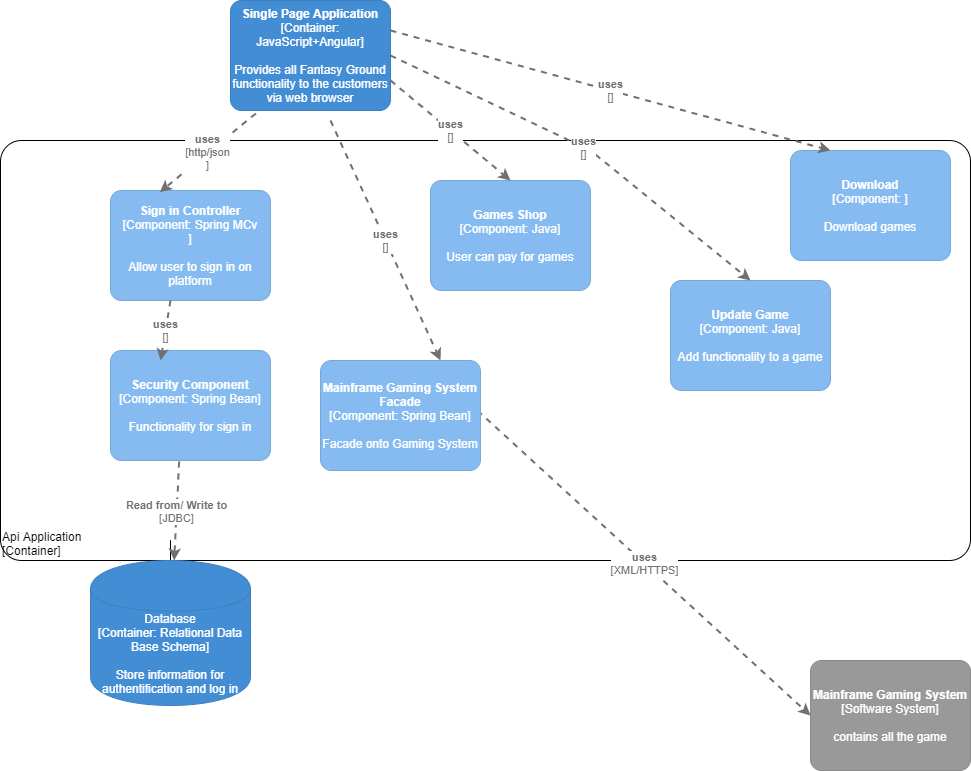

The diagram above was exported from draw.io. Its source (the exported page's mxGraphModel, read from the mxfile embedded in the PNG):
<mxGraphModel dx="1564" dy="824" grid="1" gridSize="10" guides="1" tooltips="1" connect="1" arrows="1" fold="1" page="1" pageScale="1" pageWidth="827" pageHeight="1169" math="0" shadow="0">
  <root>
    <mxCell id="0" />
    <mxCell id="1" parent="0" />
    <object placeholders="1" c4Name="Api Application" c4Type="ExecutionEnvironment" c4Application="Container" label="&lt;div style=&quot;text-align: left&quot;&gt;%c4Name%&lt;/div&gt;&lt;div style=&quot;text-align: left&quot;&gt;[%c4Application%]&lt;/div&gt;" id="pFDr-THdwTwUJ5Gx1ocN-17">
      <mxCell style="rounded=1;whiteSpace=wrap;html=1;labelBackgroundColor=none;fillColor=#ffffff;fontColor=#000000;align=left;arcSize=5;strokeColor=#000000;verticalAlign=bottom;metaEdit=1;metaData={&quot;c4Type&quot;:{&quot;editable&quot;:false}};points=[[0.25,0,0],[0.5,0,0],[0.75,0,0],[1,0.25,0],[1,0.5,0],[1,0.75,0],[0.75,1,0],[0.5,1,0],[0.25,1,0],[0,0.75,0],[0,0.5,0],[0,0.25,0]];" vertex="1" parent="1">
        <mxGeometry x="70" y="200" width="970" height="420" as="geometry" />
      </mxCell>
    </object>
    <object placeholders="1" c4Name="Single Page Application" c4Type="Container" c4Technology="JavaScript+Angular" c4Description="Provides all Fantasy Ground functionality   to  the customers via web browser" label="&lt;b&gt;%c4Name%&lt;/b&gt;&lt;div&gt;[%c4Type%: %c4Technology%]&lt;/div&gt;&lt;br&gt;&lt;div&gt;%c4Description%&lt;/div&gt;" id="pFDr-THdwTwUJ5Gx1ocN-3">
      <mxCell style="rounded=1;whiteSpace=wrap;html=1;labelBackgroundColor=none;fillColor=#438DD5;fontColor=#ffffff;align=center;arcSize=10;strokeColor=#3C7FC0;metaEdit=1;metaData={&quot;c4Type&quot;:{&quot;editable&quot;:false}};points=[[0.25,0,0],[0.5,0,0],[0.75,0,0],[1,0.25,0],[1,0.5,0],[1,0.75,0],[0.75,1,0],[0.5,1,0],[0.25,1,0],[0,0.75,0],[0,0.5,0],[0,0.25,0]];" vertex="1" parent="1">
        <mxGeometry x="300" y="60" width="160" height="110.00000000000001" as="geometry" />
      </mxCell>
    </object>
    <object placeholders="1" c4Name="Sign in Controller" c4Type="Component" c4Technology="Spring MCv&#10;" c4Description="Allow user to sign in on platform" label="&lt;b&gt;%c4Name%&lt;/b&gt;&lt;div&gt;[%c4Type%: %c4Technology%]&lt;/div&gt;&lt;br&gt;&lt;div&gt;%c4Description%&lt;/div&gt;" id="pFDr-THdwTwUJ5Gx1ocN-4">
      <mxCell style="rounded=1;whiteSpace=wrap;html=1;labelBackgroundColor=none;fillColor=#85BBF0;fontColor=#ffffff;align=center;arcSize=10;strokeColor=#78A8D8;metaEdit=1;metaData={&quot;c4Type&quot;:{&quot;editable&quot;:false}};points=[[0.25,0,0],[0.5,0,0],[0.75,0,0],[1,0.25,0],[1,0.5,0],[1,0.75,0],[0.75,1,0],[0.5,1,0],[0.25,1,0],[0,0.75,0],[0,0.5,0],[0,0.25,0]];" vertex="1" parent="1">
        <mxGeometry x="180" y="250" width="160" height="110.00000000000001" as="geometry" />
      </mxCell>
    </object>
    <object placeholders="1" c4Type="Relationship" c4Technology="http/json&#10;" c4Description="uses" label="&lt;div style=&quot;text-align: left&quot;&gt;&lt;div style=&quot;text-align: center&quot;&gt;&lt;b&gt;%c4Description%&lt;/b&gt;&lt;/div&gt;&lt;div style=&quot;text-align: center&quot;&gt;[%c4Technology%]&lt;/div&gt;&lt;/div&gt;" id="pFDr-THdwTwUJ5Gx1ocN-5">
      <mxCell style="edgeStyle=none;rounded=0;html=1;entryX=0.308;entryY=0.015;jettySize=auto;orthogonalLoop=1;strokeColor=#707070;strokeWidth=2;fontColor=#707070;jumpStyle=none;dashed=1;metaEdit=1;metaData={&quot;c4Type&quot;:{&quot;editable&quot;:false}};entryDx=0;entryDy=0;entryPerimeter=0;exitX=0.158;exitY=1.027;exitDx=0;exitDy=0;exitPerimeter=0;" edge="1" parent="1" source="pFDr-THdwTwUJ5Gx1ocN-3" target="pFDr-THdwTwUJ5Gx1ocN-4">
        <mxGeometry width="160" relative="1" as="geometry">
          <mxPoint x="260" y="220" as="sourcePoint" />
          <mxPoint x="420" y="220" as="targetPoint" />
        </mxGeometry>
      </mxCell>
    </object>
    <object placeholders="1" c4Name="Security Component" c4Type="Component" c4Technology="Spring Bean" c4Description="Functionality for sign in" label="&lt;b&gt;%c4Name%&lt;/b&gt;&lt;div&gt;[%c4Type%: %c4Technology%]&lt;/div&gt;&lt;br&gt;&lt;div&gt;%c4Description%&lt;/div&gt;" id="pFDr-THdwTwUJ5Gx1ocN-6">
      <mxCell style="rounded=1;whiteSpace=wrap;html=1;labelBackgroundColor=none;fillColor=#85BBF0;fontColor=#ffffff;align=center;arcSize=10;strokeColor=#78A8D8;metaEdit=1;metaData={&quot;c4Type&quot;:{&quot;editable&quot;:false}};points=[[0.25,0,0],[0.5,0,0],[0.75,0,0],[1,0.25,0],[1,0.5,0],[1,0.75,0],[0.75,1,0],[0.5,1,0],[0.25,1,0],[0,0.75,0],[0,0.5,0],[0,0.25,0]];" vertex="1" parent="1">
        <mxGeometry x="180" y="410" width="160" height="110.00000000000001" as="geometry" />
      </mxCell>
    </object>
    <mxCell id="pFDr-THdwTwUJ5Gx1ocN-11" style="edgeStyle=orthogonalEdgeStyle;rounded=0;orthogonalLoop=1;jettySize=auto;html=1;" edge="1" parent="1" source="pFDr-THdwTwUJ5Gx1ocN-9">
      <mxGeometry relative="1" as="geometry">
        <mxPoint x="240" y="620" as="targetPoint" />
      </mxGeometry>
    </mxCell>
    <object placeholders="1" c4Type="Database" c4Technology="Relational Data Base Schema" c4Description="Store information for authentification and log in" label="%c4Type%&lt;div&gt;[Container:&amp;nbsp;%c4Technology%]&lt;/div&gt;&lt;br&gt;&lt;div&gt;%c4Description%&lt;/div&gt;" id="pFDr-THdwTwUJ5Gx1ocN-9">
      <mxCell style="shape=cylinder;whiteSpace=wrap;html=1;boundedLbl=1;rounded=0;labelBackgroundColor=none;fillColor=#438DD5;fontSize=12;fontColor=#ffffff;align=center;strokeColor=#3C7FC0;metaEdit=1;points=[[0.5,0,0],[1,0.25,0],[1,0.5,0],[1,0.75,0],[0.5,1,0],[0,0.75,0],[0,0.5,0],[0,0.25,0]];metaData={&quot;c4Type&quot;:{&quot;editable&quot;:false}};" vertex="1" parent="1">
        <mxGeometry x="160" y="620" width="160" height="145" as="geometry" />
      </mxCell>
    </object>
    <object placeholders="1" c4Type="Relationship" c4Technology="JDBC" c4Description="Read from/ Write to" label="&lt;div style=&quot;text-align: left&quot;&gt;&lt;div style=&quot;text-align: center&quot;&gt;&lt;b&gt;%c4Description%&lt;/b&gt;&lt;/div&gt;&lt;div style=&quot;text-align: center&quot;&gt;[%c4Technology%]&lt;/div&gt;&lt;/div&gt;" id="pFDr-THdwTwUJ5Gx1ocN-10">
      <mxCell style="edgeStyle=none;rounded=0;html=1;jettySize=auto;orthogonalLoop=1;strokeColor=#707070;strokeWidth=2;fontColor=#707070;jumpStyle=none;dashed=1;metaEdit=1;metaData={&quot;c4Type&quot;:{&quot;editable&quot;:false}};exitX=0.429;exitY=1.009;exitDx=0;exitDy=0;exitPerimeter=0;" edge="1" parent="1" source="pFDr-THdwTwUJ5Gx1ocN-6" target="pFDr-THdwTwUJ5Gx1ocN-9">
        <mxGeometry width="160" relative="1" as="geometry">
          <mxPoint x="320" y="610" as="sourcePoint" />
          <mxPoint x="480" y="610" as="targetPoint" />
        </mxGeometry>
      </mxCell>
    </object>
    <object placeholders="1" c4Type="Relationship" c4Technology="" c4Description="uses" label="&lt;div style=&quot;text-align: left&quot;&gt;&lt;div style=&quot;text-align: center&quot;&gt;&lt;b&gt;%c4Description%&lt;/b&gt;&lt;/div&gt;&lt;div style=&quot;text-align: center&quot;&gt;[%c4Technology%]&lt;/div&gt;&lt;/div&gt;" id="pFDr-THdwTwUJ5Gx1ocN-12">
      <mxCell style="edgeStyle=none;rounded=0;html=1;entryX=0.313;entryY=0.091;jettySize=auto;orthogonalLoop=1;strokeColor=#707070;strokeWidth=2;fontColor=#707070;jumpStyle=none;dashed=1;metaEdit=1;metaData={&quot;c4Type&quot;:{&quot;editable&quot;:false}};entryDx=0;entryDy=0;entryPerimeter=0;" edge="1" parent="1" target="pFDr-THdwTwUJ5Gx1ocN-6">
        <mxGeometry width="160" relative="1" as="geometry">
          <mxPoint x="240" y="360" as="sourcePoint" />
          <mxPoint x="400" y="360" as="targetPoint" />
        </mxGeometry>
      </mxCell>
    </object>
    <object placeholders="1" c4Name="Mainframe Gaming System" c4Type="Software System" c4Description="contains all the game" label="&lt;b&gt;%c4Name%&lt;/b&gt;&lt;div&gt;[%c4Type%]&lt;/div&gt;&lt;br&gt;&lt;div&gt;%c4Description%&lt;/div&gt;" id="pFDr-THdwTwUJ5Gx1ocN-14">
      <mxCell style="rounded=1;whiteSpace=wrap;html=1;labelBackgroundColor=none;fillColor=#999999;fontColor=#ffffff;align=center;arcSize=10;strokeColor=#8A8A8A;metaEdit=1;metaData={&quot;c4Type&quot;:{&quot;editable&quot;:false}};points=[[0.25,0,0],[0.5,0,0],[0.75,0,0],[1,0.25,0],[1,0.5,0],[1,0.75,0],[0.75,1,0],[0.5,1,0],[0.25,1,0],[0,0.75,0],[0,0.5,0],[0,0.25,0]];" vertex="1" parent="1">
        <mxGeometry x="880" y="720" width="160" height="110.00000000000001" as="geometry" />
      </mxCell>
    </object>
    <object placeholders="1" c4Type="Relationship" c4Technology="XML/HTTPS" c4Description="uses" label="&lt;div style=&quot;text-align: left&quot;&gt;&lt;div style=&quot;text-align: center&quot;&gt;&lt;b&gt;%c4Description%&lt;/b&gt;&lt;/div&gt;&lt;div style=&quot;text-align: center&quot;&gt;[%c4Technology%]&lt;/div&gt;&lt;/div&gt;" id="pFDr-THdwTwUJ5Gx1ocN-15">
      <mxCell style="edgeStyle=none;rounded=0;html=1;entryX=0;entryY=0.5;jettySize=auto;orthogonalLoop=1;strokeColor=#707070;strokeWidth=2;fontColor=#707070;jumpStyle=none;dashed=1;metaEdit=1;metaData={&quot;c4Type&quot;:{&quot;editable&quot;:false}};entryDx=0;entryDy=0;entryPerimeter=0;" edge="1" parent="1" target="pFDr-THdwTwUJ5Gx1ocN-14">
        <mxGeometry width="160" relative="1" as="geometry">
          <mxPoint x="547" y="470" as="sourcePoint" />
          <mxPoint x="827" y="545" as="targetPoint" />
        </mxGeometry>
      </mxCell>
    </object>
    <object placeholders="1" c4Name="Mainframe Gaming System Facade" c4Type="Component" c4Technology="Spring Bean" c4Description="Facade onto Gaming System" label="&lt;b&gt;%c4Name%&lt;/b&gt;&lt;div&gt;[%c4Type%: %c4Technology%]&lt;/div&gt;&lt;br&gt;&lt;div&gt;%c4Description%&lt;/div&gt;" id="pFDr-THdwTwUJ5Gx1ocN-16">
      <mxCell style="rounded=1;whiteSpace=wrap;html=1;labelBackgroundColor=none;fillColor=#85BBF0;fontColor=#ffffff;align=center;arcSize=10;strokeColor=#78A8D8;metaEdit=1;metaData={&quot;c4Type&quot;:{&quot;editable&quot;:false}};points=[[0.25,0,0],[0.5,0,0],[0.75,0,0],[1,0.25,0],[1,0.5,0],[1,0.75,0],[0.75,1,0],[0.5,1,0],[0.25,1,0],[0,0.75,0],[0,0.5,0],[0,0.25,0]];" vertex="1" parent="1">
        <mxGeometry x="390" y="420" width="160" height="110.00000000000001" as="geometry" />
      </mxCell>
    </object>
    <object placeholders="1" c4Type="Relationship" c4Technology="" c4Description="uses" label="&lt;div style=&quot;text-align: left&quot;&gt;&lt;div style=&quot;text-align: center&quot;&gt;&lt;b&gt;%c4Description%&lt;/b&gt;&lt;/div&gt;&lt;div style=&quot;text-align: center&quot;&gt;[%c4Technology%]&lt;/div&gt;&lt;/div&gt;" id="pFDr-THdwTwUJ5Gx1ocN-18">
      <mxCell style="edgeStyle=none;rounded=0;html=1;entryX=0.75;entryY=0;jettySize=auto;orthogonalLoop=1;strokeColor=#707070;strokeWidth=2;fontColor=#707070;jumpStyle=none;dashed=1;metaEdit=1;metaData={&quot;c4Type&quot;:{&quot;editable&quot;:false}};entryDx=0;entryDy=0;entryPerimeter=0;" edge="1" parent="1" target="pFDr-THdwTwUJ5Gx1ocN-16">
        <mxGeometry width="160" relative="1" as="geometry">
          <mxPoint x="400" y="180" as="sourcePoint" />
          <mxPoint x="560" y="180" as="targetPoint" />
        </mxGeometry>
      </mxCell>
    </object>
    <object placeholders="1" c4Name="Games Shop" c4Type="Component" c4Technology="Java" c4Description="User can pay for games" label="&lt;b&gt;%c4Name%&lt;/b&gt;&lt;div&gt;[%c4Type%: %c4Technology%]&lt;/div&gt;&lt;br&gt;&lt;div&gt;%c4Description%&lt;/div&gt;" id="pFDr-THdwTwUJ5Gx1ocN-20">
      <mxCell style="rounded=1;whiteSpace=wrap;html=1;labelBackgroundColor=none;fillColor=#85BBF0;fontColor=#ffffff;align=center;arcSize=10;strokeColor=#78A8D8;metaEdit=1;metaData={&quot;c4Type&quot;:{&quot;editable&quot;:false}};points=[[0.25,0,0],[0.5,0,0],[0.75,0,0],[1,0.25,0],[1,0.5,0],[1,0.75,0],[0.75,1,0],[0.5,1,0],[0.25,1,0],[0,0.75,0],[0,0.5,0],[0,0.25,0]];" vertex="1" parent="1">
        <mxGeometry x="500" y="240" width="160" height="110.00000000000001" as="geometry" />
      </mxCell>
    </object>
    <object placeholders="1" c4Type="Relationship" c4Technology="" c4Description="uses" label="&lt;div style=&quot;text-align: left&quot;&gt;&lt;div style=&quot;text-align: center&quot;&gt;&lt;b&gt;%c4Description%&lt;/b&gt;&lt;/div&gt;&lt;div style=&quot;text-align: center&quot;&gt;[%c4Technology%]&lt;/div&gt;&lt;/div&gt;" id="pFDr-THdwTwUJ5Gx1ocN-21">
      <mxCell style="edgeStyle=none;rounded=0;html=1;entryX=0.5;entryY=0;jettySize=auto;orthogonalLoop=1;strokeColor=#707070;strokeWidth=2;fontColor=#707070;jumpStyle=none;dashed=1;metaEdit=1;metaData={&quot;c4Type&quot;:{&quot;editable&quot;:false}};entryDx=0;entryDy=0;entryPerimeter=0;" edge="1" parent="1" target="pFDr-THdwTwUJ5Gx1ocN-20">
        <mxGeometry width="160" relative="1" as="geometry">
          <mxPoint x="460" y="140" as="sourcePoint" />
          <mxPoint x="620" y="140" as="targetPoint" />
        </mxGeometry>
      </mxCell>
    </object>
    <object placeholders="1" c4Name="Update Game" c4Type="Component" c4Technology="Java" c4Description="Add functionality to a game" label="&lt;b&gt;%c4Name%&lt;/b&gt;&lt;div&gt;[%c4Type%: %c4Technology%]&lt;/div&gt;&lt;br&gt;&lt;div&gt;%c4Description%&lt;/div&gt;" id="pFDr-THdwTwUJ5Gx1ocN-22">
      <mxCell style="rounded=1;whiteSpace=wrap;html=1;labelBackgroundColor=none;fillColor=#85BBF0;fontColor=#ffffff;align=center;arcSize=10;strokeColor=#78A8D8;metaEdit=1;metaData={&quot;c4Type&quot;:{&quot;editable&quot;:false}};points=[[0.25,0,0],[0.5,0,0],[0.75,0,0],[1,0.25,0],[1,0.5,0],[1,0.75,0],[0.75,1,0],[0.5,1,0],[0.25,1,0],[0,0.75,0],[0,0.5,0],[0,0.25,0]];" vertex="1" parent="1">
        <mxGeometry x="740" y="340" width="160" height="110.00000000000001" as="geometry" />
      </mxCell>
    </object>
    <object placeholders="1" c4Type="Relationship" c4Technology="" c4Description="uses" label="&lt;div style=&quot;text-align: left&quot;&gt;&lt;div style=&quot;text-align: center&quot;&gt;&lt;b&gt;%c4Description%&lt;/b&gt;&lt;/div&gt;&lt;div style=&quot;text-align: center&quot;&gt;[%c4Technology%]&lt;/div&gt;&lt;/div&gt;" id="pFDr-THdwTwUJ5Gx1ocN-25">
      <mxCell style="edgeStyle=none;rounded=0;html=1;entryX=0.5;entryY=0;jettySize=auto;orthogonalLoop=1;strokeColor=#707070;strokeWidth=2;fontColor=#707070;jumpStyle=none;dashed=1;metaEdit=1;metaData={&quot;c4Type&quot;:{&quot;editable&quot;:false}};entryDx=0;entryDy=0;entryPerimeter=0;exitX=1;exitY=0.5;exitDx=0;exitDy=0;exitPerimeter=0;" edge="1" parent="1" source="pFDr-THdwTwUJ5Gx1ocN-3" target="pFDr-THdwTwUJ5Gx1ocN-22">
        <mxGeometry width="160" relative="1" as="geometry">
          <mxPoint x="710" y="270" as="sourcePoint" />
          <mxPoint x="870" y="270" as="targetPoint" />
          <Array as="points">
            <mxPoint x="660" y="210" />
          </Array>
        </mxGeometry>
      </mxCell>
    </object>
    <object placeholders="1" c4Name="Download " c4Type="Component" c4Technology="" c4Description="Download games" label="&lt;b&gt;%c4Name%&lt;/b&gt;&lt;div&gt;[%c4Type%: %c4Technology%]&lt;/div&gt;&lt;br&gt;&lt;div&gt;%c4Description%&lt;/div&gt;" id="pFDr-THdwTwUJ5Gx1ocN-26">
      <mxCell style="rounded=1;whiteSpace=wrap;html=1;labelBackgroundColor=none;fillColor=#85BBF0;fontColor=#ffffff;align=center;arcSize=10;strokeColor=#78A8D8;metaEdit=1;metaData={&quot;c4Type&quot;:{&quot;editable&quot;:false}};points=[[0.25,0,0],[0.5,0,0],[0.75,0,0],[1,0.25,0],[1,0.5,0],[1,0.75,0],[0.75,1,0],[0.5,1,0],[0.25,1,0],[0,0.75,0],[0,0.5,0],[0,0.25,0]];" vertex="1" parent="1">
        <mxGeometry x="860" y="210" width="160" height="110.00000000000001" as="geometry" />
      </mxCell>
    </object>
    <object placeholders="1" c4Type="Relationship" c4Technology="" c4Description="uses" label="&lt;div style=&quot;text-align: left&quot;&gt;&lt;div style=&quot;text-align: center&quot;&gt;&lt;b&gt;%c4Description%&lt;/b&gt;&lt;/div&gt;&lt;div style=&quot;text-align: center&quot;&gt;[%c4Technology%]&lt;/div&gt;&lt;/div&gt;" id="pFDr-THdwTwUJ5Gx1ocN-27">
      <mxCell style="edgeStyle=none;rounded=0;html=1;entryX=0.25;entryY=0;jettySize=auto;orthogonalLoop=1;strokeColor=#707070;strokeWidth=2;fontColor=#707070;jumpStyle=none;dashed=1;metaEdit=1;metaData={&quot;c4Type&quot;:{&quot;editable&quot;:false}};entryDx=0;entryDy=0;entryPerimeter=0;" edge="1" parent="1" target="pFDr-THdwTwUJ5Gx1ocN-26">
        <mxGeometry width="160" relative="1" as="geometry">
          <mxPoint x="460" y="90" as="sourcePoint" />
          <mxPoint x="620" y="90" as="targetPoint" />
        </mxGeometry>
      </mxCell>
    </object>
  </root>
</mxGraphModel>